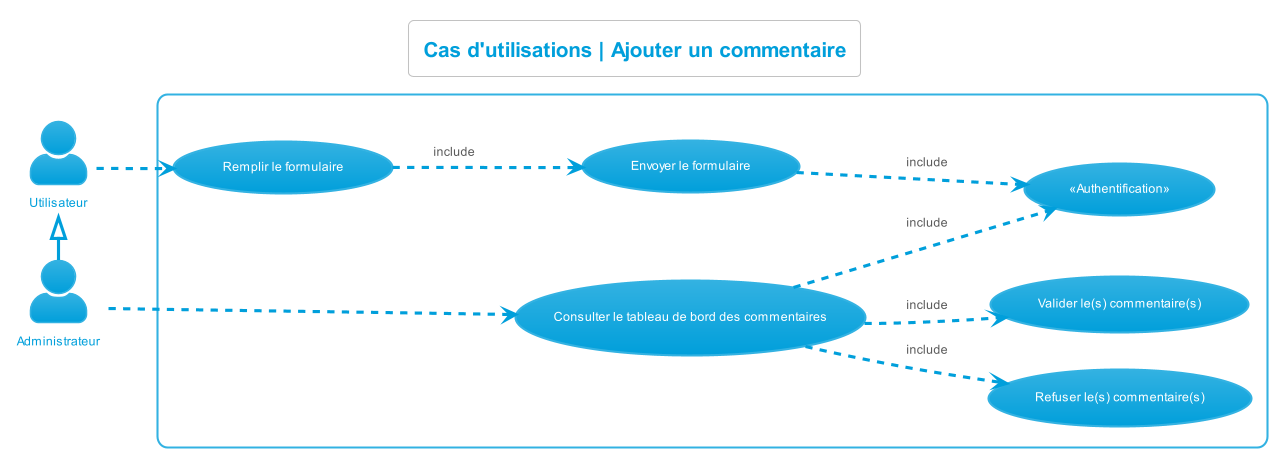

The diagram above was rendered by PlantUML. Its source (embedded in the PNG):
@startuml cas_utilisations__ajouter_commentaire
left to right direction
skinparam actorStyle Awesome
!theme bluegray
skinparam backgroundcolor White

'Titre'
title Cas d'utilisations | Ajouter un commentaire

'Acteurs'
actor "Utilisateur" as Utilisateur
actor "Administrateur" as Administrateur
Utilisateur <|- Administrateur

'Rectangle'
rectangle {
    'Authentification'
    "«Authentification»" as (Authentification)

    'Utilisateur'
    "Remplir le formulaire" as (RemplirFormulaire)
    "Envoyer le formulaire" as (EnvoyerFormulaire)

    'Administrateur'
    "Consulter le tableau de bord des commentaires" as (ConsulterTDBCommentaires)
    "Refuser le(s) commentaire(s)" as (RefuserCommentaire)
    "Valider le(s) commentaire(s)" as (ValiderCommentaire)

    'Déroulement'
    :Utilisateur: -.> (RemplirFormulaire)
    (RemplirFormulaire) -.> (EnvoyerFormulaire) : include
    (EnvoyerFormulaire) -.> (Authentification) : include
    :Administrateur: -.> (ConsulterTDBCommentaires)
    (ConsulterTDBCommentaires) -.> (ValiderCommentaire) : include
    (ConsulterTDBCommentaires) -.> (RefuserCommentaire) : include
    (ConsulterTDBCommentaires) -.> (Authentification) : include
}
@enduml